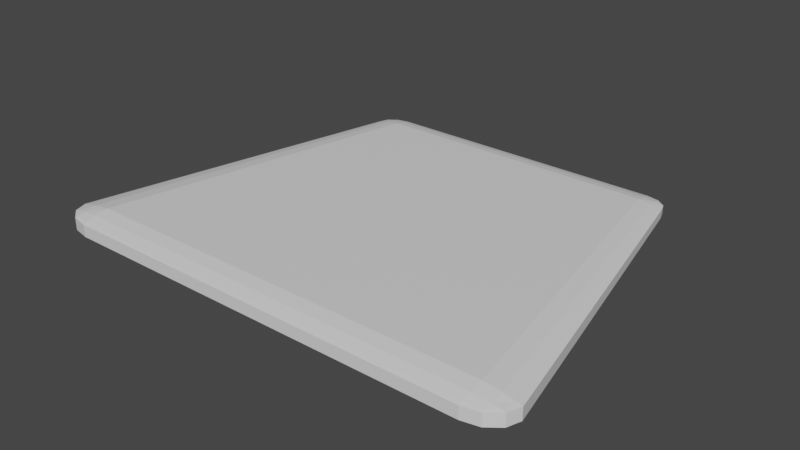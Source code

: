 # Source: platform.blend  (saved by Blender 2.91.10; exported with 4.5.12 LTS)
import bpy
from mathutils import Matrix  # noqa: F401  (used for matrix-valued properties, if any)

bpy.ops.wm.read_factory_settings(use_empty=True)
scene = bpy.context.scene
scene.name = 'Scene'

# ---- collections
col_collection = bpy.data.collections.new('Collection'); scene.collection.children.link(col_collection)

# ---- materials (node trees are filled in below, after node groups)
mat_material = bpy.data.materials.new('Material')
mat_material.alpha_threshold = 0.0
mat_material.use_transparent_shadow = False
mat_material.line_color = (0.0, 0.0, 0.0, 1.0)

# ---- material node trees
mat_material.use_nodes = True; mat_material.node_tree.nodes.clear()
_N = mat_material.node_tree.nodes; _L = mat_material.node_tree.links
n0 = _N.new('ShaderNodeOutputMaterial'); n0.name = 'Material Output'; n0.location = (300, 300)
n1 = _N.new('ShaderNodeBsdfPrincipled'); n1.name = 'Principled BSDF'; n1.location = (10, 300)
n1.distribution = 'GGX'
n1.subsurface_method = 'BURLEY'
n1.inputs[2].default_value = 0.4
n1.inputs[3].default_value = 1.45
n1.inputs[27].default_value = (0.0, 0.0, 0.0, 1.0)
n1.inputs[28].default_value = 1.0
_L.new(n1.outputs[0], n0.inputs[0])
n0.is_active_output = True

# ---- world
world_world = bpy.data.worlds.new('World'); scene.world = world_world
world_world.use_nodes = True; world_world.node_tree.nodes.clear()
_N = world_world.node_tree.nodes; _L = world_world.node_tree.links
n0 = _N.new('ShaderNodeOutputWorld'); n0.name = 'World Output'; n0.location = (300, 300)
n1 = _N.new('ShaderNodeBackground'); n1.name = 'Background'; n1.location = (10, 300)
n1.inputs[0].default_value = (0.05088, 0.05088, 0.05088, 1.0)
_L.new(n1.outputs[0], n0.inputs[0])
n0.is_active_output = True
world_world.color = (0.05088, 0.05088, 0.05088)
world_world.use_sun_shadow = False
world_world.sun_shadow_jitter_overblur = 0.0

# ---- meshes
me_cube = bpy.data.meshes.new('Cube')
me_cube.from_pydata([(0.6014, 0.9768, 0.653), (0.6014, 0.8782, 1.3), (0.7, 0.8782, 0.653), (0.6014, 0.9637, 0.7739), (0.6506, 0.9637, 0.653), (0.6485, 0.9509, 0.7648), (0.6506, 0.8782, 1.068), (0.6014, 0.9275, 1.068), (0.6485, 0.9254, 0.9257), (0.6868, 0.9275, 0.653), (0.6868, 0.8782, 0.7739), (0.674, 0.9254, 0.7648), (0.6014, 0.8782, -1.3), (0.6014, 0.9768, -0.653), (0.7, 0.8782, -0.653), (0.6014, 0.9275, -1.068), (0.6506, 0.8782, -1.068), (0.6485, 0.9254, -0.9257), (0.6506, 0.9637, -0.653), (0.6014, 0.9637, -0.7739), (0.6485, 0.9509, -0.7648), (0.6868, 0.8782, -0.7739), (0.6868, 0.9275, -0.653), (0.674, 0.9254, -0.7648), (1.0, -0.8591, 0.9329), (0.8591, -0.8591, 1.858), (0.8591, -1.0, 0.9329), (0.9812, -0.8591, 1.106), (0.9812, -0.9295, 0.9329), (0.9629, -0.9265, 1.093), (0.8591, -0.9295, 1.525), (0.9295, -0.8591, 1.525), (0.9265, -0.9265, 1.322), (0.9295, -0.9812, 0.9329), (0.8591, -0.9812, 1.106), (0.9265, -0.9629, 1.093), (1.0, -0.8591, -0.9329), (0.8591, -1.0, -0.9329), (0.8591, -0.8591, -1.858), (0.9812, -0.9295, -0.9329), (0.9812, -0.8591, -1.106), (0.9629, -0.9265, -1.093), (0.8591, -0.9812, -1.106), (0.9295, -0.9812, -0.9329), (0.9265, -0.9629, -1.093), (0.9295, -0.8591, -1.525), (0.8591, -0.9295, -1.525), (0.9265, -0.9265, -1.322), (-0.6014, 0.9768, 0.653), (-0.7, 0.8782, 0.653), (-0.6014, 0.8782, 1.3), (-0.6506, 0.9637, 0.653), (-0.6014, 0.9637, 0.7739), (-0.6485, 0.9509, 0.7648), (-0.6868, 0.8782, 0.7739), (-0.6868, 0.9275, 0.653), (-0.674, 0.9254, 0.7648), (-0.6014, 0.9275, 1.068), (-0.6506, 0.8782, 1.068), (-0.6485, 0.9254, 0.9257), (-0.7, 0.8782, -0.653), (-0.6014, 0.9768, -0.653), (-0.6014, 0.8782, -1.3), (-0.6868, 0.9275, -0.653), (-0.6868, 0.8782, -0.7739), (-0.674, 0.9254, -0.7648), (-0.6014, 0.9637, -0.7739), (-0.6506, 0.9637, -0.653), (-0.6485, 0.9509, -0.7648), (-0.6506, 0.8782, -1.068), (-0.6014, 0.9275, -1.068), (-0.6485, 0.9254, -0.9257), (-1.0, -0.8591, 0.9329), (-0.8591, -1.0, 0.9329), (-0.8591, -0.8591, 1.858), (-0.9812, -0.9295, 0.9329), (-0.9812, -0.8591, 1.106), (-0.9629, -0.9265, 1.093), (-0.8591, -0.9812, 1.106), (-0.9295, -0.9812, 0.9329), (-0.9265, -0.9629, 1.093), (-0.9295, -0.8591, 1.525), (-0.8591, -0.9295, 1.525), (-0.9265, -0.9265, 1.322), (-0.8591, -0.8591, -1.858), (-0.8591, -1.0, -0.9329), (-1.0, -0.8591, -0.9329), (-0.8591, -0.9295, -1.525), (-0.9295, -0.8591, -1.525), (-0.9265, -0.9265, -1.322), (-0.9295, -0.9812, -0.9329), (-0.8591, -0.9812, -1.106), (-0.9265, -0.9629, -1.093), (-0.9812, -0.8591, -1.106), (-0.9812, -0.9295, -0.9329), (-0.9629, -0.9265, -1.093)], [], [(62, 12, 38, 84), (86, 72, 49, 60), (37, 26, 73, 85), (1, 50, 74, 25), (14, 2, 24, 36), (0, 3, 5, 4), (3, 7, 8, 5), (1, 6, 8, 7), (6, 10, 11, 8), (2, 9, 11, 10), (9, 4, 5, 11), (5, 8, 11), (12, 15, 17, 16), (15, 19, 20, 17), (13, 18, 20, 19), (18, 22, 23, 20), (14, 21, 23, 22), (21, 16, 17, 23), (17, 20, 23), (24, 27, 29, 28), (27, 31, 32, 29), (25, 30, 32, 31), (30, 34, 35, 32), (26, 33, 35, 34), (33, 28, 29, 35), (29, 32, 35), (36, 39, 41, 40), (39, 43, 44, 41), (37, 42, 44, 43), (42, 46, 47, 44), (38, 45, 47, 46), (45, 40, 41, 47), (41, 44, 47), (48, 51, 53, 52), (51, 55, 56, 53), (49, 54, 56, 55), (54, 58, 59, 56), (50, 57, 59, 58), (57, 52, 53, 59), (53, 56, 59), (60, 63, 65, 64), (63, 67, 68, 65), (61, 66, 68, 67), (66, 70, 71, 68), (62, 69, 71, 70), (69, 64, 65, 71), (65, 68, 71), (72, 75, 77, 76), (75, 79, 80, 77), (73, 78, 80, 79), (78, 82, 83, 80), (74, 81, 83, 82), (81, 76, 77, 83), (77, 80, 83), (84, 87, 89, 88), (87, 91, 92, 89), (85, 90, 92, 91), (90, 94, 95, 92), (86, 93, 95, 94), (93, 88, 89, 95), (89, 92, 95), (62, 84, 88, 69), (69, 88, 93, 64), (64, 93, 86, 60), (12, 62, 70, 15), (15, 70, 66, 19), (19, 66, 61, 13), (2, 14, 22, 9), (9, 22, 18, 4), (4, 18, 13, 0), (85, 73, 79, 90), (90, 79, 75, 94), (94, 75, 72, 86), (26, 37, 43, 33), (33, 43, 39, 28), (28, 39, 36, 24), (48, 61, 67, 51), (51, 67, 63, 55), (55, 63, 60, 49), (25, 74, 82, 30), (30, 82, 78, 34), (34, 78, 73, 26), (1, 25, 31, 6), (6, 31, 27, 10), (10, 27, 24, 2), (84, 38, 46, 87), (87, 46, 42, 91), (91, 42, 37, 85), (74, 50, 58, 81), (81, 58, 54, 76), (76, 54, 49, 72), (50, 1, 7, 57), (57, 7, 3, 52), (52, 3, 0, 48), (38, 12, 16, 45), (45, 16, 21, 40), (40, 21, 14, 36), (61, 48, 0, 13)])
_uv = me_cube.uv_layers.new(name='UVMap')
_uv.uv.foreach_set('vector', [0.5443, 0.2724, 0.8154, 0.2724, 0.8154, 0.5434, 0.5443, 0.5434, 0.0004249, 0.59, 0.0004249, 0.2956, 0.2715, 0.2956, 0.2715, 0.59, 0.2724, 0.2948, 0.2724, 0.0004249, 0.5434, 0.0004249, 0.5434, 0.2948, 0.5443, 0.0004249, 0.8154, 0.0004249, 0.8154, 0.2715, 0.5443, 0.2715, 0.0004249, 0.2948, 0.0004249, 0.0004249, 0.2715, 0.0004249, 0.2715, 0.2948, 0.6152, 0.9966, 0.6199, 0.9694, 0.6306, 0.9731, 0.6266, 0.9982, 0.6199, 0.9694, 0.6327, 0.9042, 0.6378, 0.9374, 0.6306, 0.9731, 0.6453, 0.8516, 0.6485, 0.9056, 0.6378, 0.9374, 0.6327, 0.9042, 0.6485, 0.9056, 0.6498, 0.972, 0.6387, 0.9738, 0.6378, 0.9374, 0.6498, 0.9996, 0.6382, 0.9992, 0.6387, 0.9738, 0.6498, 0.972, 0.6382, 0.9992, 0.6266, 0.9982, 0.6306, 0.9731, 0.6387, 0.9738, 0.6306, 0.9731, 0.6378, 0.9374, 0.6387, 0.9738, 0.6099, 0.8516, 0.6131, 0.9056, 0.6023, 0.9374, 0.5973, 0.9042, 0.6131, 0.9056, 0.6143, 0.972, 0.6032, 0.9738, 0.6023, 0.9374, 0.6143, 0.9996, 0.6027, 0.9992, 0.6032, 0.9738, 0.6143, 0.972, 0.6027, 0.9992, 0.5912, 0.9982, 0.5951, 0.9731, 0.6032, 0.9738, 0.5797, 0.9966, 0.5845, 0.9694, 0.5951, 0.9731, 0.5912, 0.9982, 0.5845, 0.9694, 0.5973, 0.9042, 0.6023, 0.9374, 0.5951, 0.9731, 0.6023, 0.9374, 0.6032, 0.9738, 0.5951, 0.9731, 0.9478, 0.9612, 0.9526, 0.934, 0.9632, 0.9377, 0.9592, 0.9629, 0.9526, 0.934, 0.9653, 0.8689, 0.9704, 0.902, 0.9632, 0.9377, 0.9779, 0.8162, 0.9811, 0.8703, 0.9704, 0.902, 0.9653, 0.8689, 0.9811, 0.8703, 0.9824, 0.9366, 0.9713, 0.9385, 0.9704, 0.902, 0.9824, 0.9642, 0.9708, 0.9639, 0.9713, 0.9385, 0.9824, 0.9366, 0.9708, 0.9639, 0.9592, 0.9629, 0.9632, 0.9377, 0.9713, 0.9385, 0.9632, 0.9377, 0.9704, 0.902, 0.9713, 0.9385, 0.9994, 0.4436, 0.9878, 0.4433, 0.9883, 0.4179, 0.9994, 0.4161, 0.9878, 0.4433, 0.9762, 0.4423, 0.9802, 0.4172, 0.9883, 0.4179, 0.9648, 0.4406, 0.9696, 0.4135, 0.9802, 0.4172, 0.9762, 0.4423, 0.9696, 0.4135, 0.9824, 0.3483, 0.9874, 0.3815, 0.9802, 0.4172, 0.9949, 0.2956, 0.9981, 0.3497, 0.9874, 0.3815, 0.9824, 0.3483, 0.9981, 0.3497, 0.9994, 0.4161, 0.9883, 0.4179, 0.9874, 0.3815, 0.9883, 0.4179, 0.9802, 0.4172, 0.9874, 0.3815, 0.9469, 0.9642, 0.9354, 0.9639, 0.9358, 0.9385, 0.9469, 0.9366, 0.9354, 0.9639, 0.9238, 0.9629, 0.9277, 0.9377, 0.9358, 0.9385, 0.9123, 0.9612, 0.9171, 0.934, 0.9277, 0.9377, 0.9238, 0.9629, 0.9171, 0.934, 0.9299, 0.8689, 0.9349, 0.902, 0.9277, 0.9377, 0.9425, 0.8162, 0.9457, 0.8703, 0.9349, 0.902, 0.9299, 0.8689, 0.9457, 0.8703, 0.9469, 0.9366, 0.9358, 0.9385, 0.9349, 0.902, 0.9358, 0.9385, 0.9277, 0.9377, 0.9349, 0.902, 0.9115, 0.9642, 0.8999, 0.9639, 0.9004, 0.9385, 0.9115, 0.9366, 0.8999, 0.9639, 0.8883, 0.9629, 0.8923, 0.9377, 0.9004, 0.9385, 0.8769, 0.9612, 0.8817, 0.934, 0.8923, 0.9377, 0.8883, 0.9629, 0.8817, 0.934, 0.8945, 0.8689, 0.8995, 0.902, 0.8923, 0.9377, 0.907, 0.8162, 0.9102, 0.8703, 0.8995, 0.902, 0.8945, 0.8689, 0.9102, 0.8703, 0.9115, 0.9366, 0.9004, 0.9385, 0.8995, 0.902, 0.9004, 0.9385, 0.8923, 0.9377, 0.8995, 0.902, 0.5789, 0.9996, 0.5673, 0.9992, 0.5678, 0.9738, 0.5789, 0.972, 0.5673, 0.9992, 0.5557, 0.9982, 0.5597, 0.9731, 0.5678, 0.9738, 0.5443, 0.9966, 0.5491, 0.9694, 0.5597, 0.9731, 0.5557, 0.9982, 0.5491, 0.9694, 0.5618, 0.9042, 0.5669, 0.9374, 0.5597, 0.9731, 0.5744, 0.8516, 0.5776, 0.9056, 0.5669, 0.9374, 0.5618, 0.9042, 0.5776, 0.9056, 0.5789, 0.972, 0.5678, 0.9738, 0.5669, 0.9374, 0.5678, 0.9738, 0.5597, 0.9731, 0.5669, 0.9374, 0.8716, 0.8162, 0.8748, 0.8703, 0.8641, 0.902, 0.859, 0.8689, 0.8748, 0.8703, 0.876, 0.9366, 0.8649, 0.9385, 0.8641, 0.902, 0.876, 0.9642, 0.8645, 0.9639, 0.8649, 0.9385, 0.876, 0.9366, 0.8645, 0.9639, 0.8529, 0.9629, 0.8568, 0.9377, 0.8649, 0.9385, 0.8415, 0.9612, 0.8462, 0.934, 0.8568, 0.9377, 0.8529, 0.9629, 0.8462, 0.934, 0.859, 0.8689, 0.8641, 0.902, 0.8568, 0.9377, 0.8641, 0.902, 0.8649, 0.9385, 0.8568, 0.9377, 0.2967, 0.5908, 0.2967, 0.8619, 0.2431, 0.8619, 0.2431, 0.5908, 0.2431, 0.5908, 0.2431, 0.8619, 0.1764, 0.8619, 0.1764, 0.5908, 0.1764, 0.5908, 0.1764, 0.8619, 0.149, 0.8619, 0.149, 0.5908, 0.1482, 0.5908, 0.1482, 0.8619, 0.09454, 0.8619, 0.09454, 0.5908, 0.09454, 0.5908, 0.09454, 0.8619, 0.02783, 0.8619, 0.02783, 0.5908, 0.02783, 0.5908, 0.02783, 0.8619, 0.0004249, 0.8619, 0.000425, 0.5908, 0.4807, 0.5908, 0.4807, 0.8852, 0.4692, 0.8852, 0.4692, 0.5908, 0.4692, 0.5908, 0.4692, 0.8852, 0.4577, 0.8852, 0.4577, 0.5908, 0.4577, 0.5908, 0.4577, 0.8852, 0.4462, 0.8852, 0.4462, 0.5908, 0.8386, 0.8507, 0.5443, 0.8507, 0.5443, 0.8392, 0.8386, 0.8392, 0.8386, 0.8392, 0.5443, 0.8392, 0.5443, 0.8277, 0.8386, 0.8277, 0.8386, 0.8277, 0.5443, 0.8277, 0.5443, 0.8162, 0.8386, 0.8162, 0.9993, 0.0004249, 0.9993, 0.2948, 0.9878, 0.2948, 0.9878, 0.0004249, 0.9878, 0.0004249, 0.9878, 0.2948, 0.9763, 0.2948, 0.9763, 0.0004249, 0.9763, 0.0004249, 0.9763, 0.2948, 0.9648, 0.2948, 0.9648, 0.0004249, 0.4815, 0.8852, 0.4815, 0.5908, 0.493, 0.5908, 0.493, 0.8852, 0.493, 0.8852, 0.493, 0.5908, 0.5046, 0.5908, 0.5046, 0.8852, 0.5046, 0.8852, 0.5046, 0.5908, 0.5161, 0.5908, 0.5161, 0.8852, 0.9639, 0.2724, 0.9639, 0.5434, 0.9103, 0.5434, 0.9103, 0.2724, 0.9103, 0.2724, 0.9103, 0.5434, 0.8436, 0.5434, 0.8436, 0.2724, 0.8436, 0.2724, 0.8436, 0.5434, 0.8162, 0.5434, 0.8162, 0.2724, 0.9892, 0.5443, 0.9892, 0.8154, 0.9356, 0.8154, 0.9356, 0.5443, 0.9356, 0.5443, 0.9356, 0.8154, 0.8689, 0.8154, 0.8689, 0.5443, 0.8689, 0.5443, 0.8689, 0.8154, 0.8415, 0.8154, 0.8415, 0.5443, 0.8406, 0.5443, 0.8406, 0.8154, 0.787, 0.8154, 0.787, 0.5443, 0.787, 0.5443, 0.787, 0.8154, 0.7203, 0.8154, 0.7203, 0.5443, 0.7203, 0.5443, 0.7203, 0.8154, 0.6929, 0.8154, 0.6929, 0.5443, 0.4453, 0.5908, 0.4453, 0.8619, 0.3917, 0.8619, 0.3917, 0.5908, 0.3917, 0.5908, 0.3917, 0.8619, 0.325, 0.8619, 0.325, 0.5908, 0.325, 0.5908, 0.325, 0.8619, 0.2976, 0.8619, 0.2976, 0.5908, 0.9639, 0.0004249, 0.9639, 0.2715, 0.9103, 0.2715, 0.9103, 0.0004249, 0.9103, 0.0004249, 0.9103, 0.2715, 0.8436, 0.2715, 0.8436, 0.0004249, 0.8436, 0.0004249, 0.8436, 0.2715, 0.8162, 0.2715, 0.8162, 0.0004249, 0.692, 0.5443, 0.692, 0.8154, 0.6384, 0.8154, 0.6384, 0.5443, 0.6384, 0.5443, 0.6384, 0.8154, 0.5717, 0.8154, 0.5717, 0.5443, 0.5717, 0.5443, 0.5717, 0.8154, 0.5443, 0.8154, 0.5443, 0.5443, 0.2724, 0.59, 0.2724, 0.2956, 0.5434, 0.2956, 0.5434, 0.59])
me_cube.materials.append(mat_material)
me_cube.use_remesh_preserve_volume = False
me_cube.use_remesh_preserve_attributes = False
me_cube.use_mirror_vertex_groups = False
me_cube.update()

# ---- objects
ob_cube = bpy.data.objects.new('Cube', me_cube)

# ---- transforms, parenting, visibility, modifiers, constraints
ob_cube.location = (0.0, 0.0, 0.0)
ob_cube.scale = (3.75, 2.948, 0.1)
ob_cube.lock_rotations_4d = False
ob_cube.empty_display_type = 'ARROWS'
ob_cube.lineart.crease_threshold = 0.0

# ---- collection membership
col_collection.objects.link(ob_cube)

# ---- scene / render settings (as saved in the file)
scene.frame_start = 1; scene.frame_end = 250; scene.frame_set(2)
scene.render.engine = 'BLENDER_EEVEE_NEXT'
scene.cycles.use_denoising = False
scene.cycles.samples = 128
scene.cycles.sampling_pattern = 'TABULATED_SOBOL'
scene.cycles.use_adaptive_sampling = False
scene.cycles.use_light_tree = False
scene.view_settings.view_transform = 'Filmic'
bpy.context.view_layer.update()

# ---- added for rendering (the .blend has no active camera and no usable light): camera, sun
cam_auto = bpy.data.cameras.new('AutoCamera')
cam_auto.lens = 50.0
cam_auto.sensor_width = 36.0
cam_auto.clip_end = 1000.0
ob_auto_camera = bpy.data.objects.new('AutoCamera', cam_auto)
scene.collection.objects.link(ob_auto_camera)
ob_auto_camera.location = (8.79486, -10.588, 7.03589)
ob_auto_camera.rotation_euler = (1.09748, -7.21219e-08, 0.694738)
scene.camera = ob_auto_camera
light_auto_sun = bpy.data.lights.new('AutoSun', 'SUN')
light_auto_sun.energy = 3.0
light_auto_sun.angle = 0.0523599
ob_auto_sun = bpy.data.objects.new('AutoSun', light_auto_sun)
scene.collection.objects.link(ob_auto_sun)
ob_auto_sun.rotation_euler = (0.872665, 0.174533, 0.523599)
bpy.context.view_layer.update()
